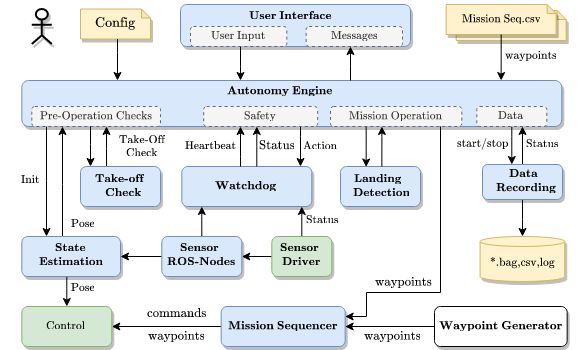

The diagram above was exported from draw.io. Its source (the exported page's mxGraphModel, read from the mxfile embedded in the PNG):
<mxGraphModel dx="2004" dy="1124" grid="1" gridSize="4" guides="1" tooltips="1" connect="1" arrows="1" fold="1" page="1" pageScale="1" pageWidth="850" pageHeight="1100" math="1" shadow="0">
  <root>
    <mxCell id="0" />
    <mxCell id="1" parent="0" />
    <mxCell id="2" value="" style="rounded=1;whiteSpace=wrap;html=1;fillColor=#dae8fc;strokeColor=#6c8ebf;shadow=1;fontStyle=1" vertex="1" parent="1">
      <mxGeometry x="470" y="730" width="80" height="40" as="geometry" />
    </mxCell>
    <mxCell id="3" style="edgeStyle=orthogonalEdgeStyle;rounded=0;orthogonalLoop=1;jettySize=auto;html=1;shadow=0;startArrow=none;startFill=0;endArrow=classic;endFill=1;" edge="1" source="5" target="36" parent="1">
      <mxGeometry relative="1" as="geometry" />
    </mxCell>
    <mxCell id="4" value="$$\text{commands}$$" style="edgeLabel;html=1;align=center;verticalAlign=middle;resizable=0;points=[];labelBackgroundColor=none;" vertex="1" connectable="0" parent="3">
      <mxGeometry x="-0.1873" relative="1" as="geometry">
        <mxPoint x="-1" y="-14" as="offset" />
      </mxGeometry>
    </mxCell>
    <mxCell id="5" value="$$\textbf{Mission Sequencer}$$" style="rounded=1;whiteSpace=wrap;html=1;fillColor=#dae8fc;strokeColor=#6c8ebf;shadow=1;fontStyle=1;fontSize=10;" vertex="1" parent="1">
      <mxGeometry x="350.66" y="870" width="124" height="40" as="geometry" />
    </mxCell>
    <mxCell id="6" value="" style="edgeStyle=orthogonalEdgeStyle;rounded=0;orthogonalLoop=1;jettySize=auto;html=1;startArrow=none;startFill=0;" edge="1" source="32" target="8" parent="1">
      <mxGeometry y="-40" relative="1" as="geometry">
        <mxPoint x="246.3200000000003" y="690" as="targetPoint" />
        <Array as="points">
          <mxPoint x="236" y="712" />
          <mxPoint x="236" y="712" />
        </Array>
        <mxPoint as="offset" />
      </mxGeometry>
    </mxCell>
    <mxCell id="7" value="$$\textbf{Watchdog}$$" style="rounded=1;whiteSpace=wrap;html=1;fillColor=#dae8fc;strokeColor=#6c8ebf;shadow=1;fontStyle=1;fontSize=10;" vertex="1" parent="1">
      <mxGeometry x="311.32" y="730" width="130" height="40" as="geometry" />
    </mxCell>
    <mxCell id="8" value="" style="rounded=1;whiteSpace=wrap;html=1;verticalAlign=top;fillColor=#dae8fc;strokeColor=#6c8ebf;shadow=1;fontStyle=1;horizontal=1;" vertex="1" parent="1">
      <mxGeometry x="151.32" y="644" width="540" height="46" as="geometry" />
    </mxCell>
    <mxCell id="9" value="$$\text{Init}$$" style="edgeStyle=orthogonalEdgeStyle;rounded=0;orthogonalLoop=1;jettySize=auto;html=1;startArrow=none;startFill=0;endArrow=classic;endFill=1;labelBackgroundColor=none;fontSize=10;" edge="1" source="10" target="31" parent="1">
      <mxGeometry x="-0.0182" y="-16" relative="1" as="geometry">
        <Array as="points">
          <mxPoint x="176" y="744" />
          <mxPoint x="176" y="744" />
        </Array>
        <mxPoint as="offset" />
      </mxGeometry>
    </mxCell>
    <mxCell id="10" value="$$\text{Pre-Operation Checks}$$" style="rounded=1;whiteSpace=wrap;html=1;align=center;fillColor=#f5f5f5;strokeColor=#666666;dashed=1;fontColor=#333333;fontSize=10;" vertex="1" parent="1">
      <mxGeometry x="161.32" y="670" width="128.68" height="20" as="geometry" />
    </mxCell>
    <mxCell id="11" value="$$\text{Mission Operation}$$" style="rounded=1;whiteSpace=wrap;html=1;align=center;fillColor=#f5f5f5;strokeColor=#666666;dashed=1;fontColor=#333333;fontSize=10;" vertex="1" parent="1">
      <mxGeometry x="460" y="670" width="131.32" height="20" as="geometry" />
    </mxCell>
    <mxCell id="12" value="" style="group;shadow=1;" vertex="1" connectable="0" parent="1">
      <mxGeometry x="575.66" y="564" width="130" height="55" as="geometry" />
    </mxCell>
    <mxCell id="13" value="Mission Seq.csv" style="shape=note;whiteSpace=wrap;html=1;backgroundOutline=1;darkOpacity=0.05;size=9;align=center;fillColor=#fff2cc;strokeColor=#d6b656;shadow=1;" vertex="1" parent="12">
      <mxGeometry x="10" y="10" width="110" height="30" as="geometry" />
    </mxCell>
    <mxCell id="14" value="$$\text{Mission Seq.csv}$$" style="shape=note;whiteSpace=wrap;html=1;backgroundOutline=1;darkOpacity=0.05;size=9;align=center;fillColor=#fff2cc;strokeColor=#d6b656;shadow=1;fontSize=10;" vertex="1" parent="12">
      <mxGeometry y="4" width="110" height="30" as="geometry" />
    </mxCell>
    <mxCell id="15" style="edgeStyle=orthogonalEdgeStyle;rounded=0;orthogonalLoop=1;jettySize=auto;html=1;shadow=0;startArrow=none;startFill=0;endArrow=classic;endFill=1;horizontal=1;" edge="1" parent="1" source="14" target="8">
      <mxGeometry relative="1" as="geometry">
        <Array as="points">
          <mxPoint x="641" y="644" />
          <mxPoint x="641" y="644" />
        </Array>
      </mxGeometry>
    </mxCell>
    <mxCell id="16" value="$$\text{waypoints}$$" style="edgeLabel;html=1;align=center;verticalAlign=middle;resizable=0;points=[];rotation=0;labelBackgroundColor=none;fontSize=10;" vertex="1" connectable="0" parent="15">
      <mxGeometry x="-0.0778" relative="1" as="geometry">
        <mxPoint x="29" as="offset" />
      </mxGeometry>
    </mxCell>
    <mxCell id="17" value="&lt;div&gt;$$\text{start/stop}$$&lt;/div&gt;" style="edgeStyle=orthogonalEdgeStyle;rounded=0;orthogonalLoop=1;jettySize=auto;html=1;shadow=0;startArrow=none;startFill=0;endArrow=classic;endFill=1;labelBackgroundColor=none;fontSize=10;" edge="1" source="18" target="71" parent="1">
      <mxGeometry x="-0.0526" y="-29" relative="1" as="geometry">
        <Array as="points">
          <mxPoint x="641" y="700" />
          <mxPoint x="641" y="700" />
        </Array>
        <mxPoint as="offset" />
      </mxGeometry>
    </mxCell>
    <mxCell id="18" value="$$\text{Data}$$" style="rounded=1;whiteSpace=wrap;html=1;align=center;fillColor=#f5f5f5;strokeColor=#666666;dashed=1;fontColor=#333333;fontSize=10;" vertex="1" parent="1">
      <mxGeometry x="606.32" y="670" width="70" height="20" as="geometry" />
    </mxCell>
    <mxCell id="19" value="$$\text{Heartbeat}$$" style="edgeStyle=orthogonalEdgeStyle;rounded=0;orthogonalLoop=1;jettySize=auto;html=1;fontSize=10;labelBackgroundColor=none;" edge="1" source="7" target="22" parent="1">
      <mxGeometry y="30" relative="1" as="geometry">
        <mxPoint x="336.12000000000006" y="730" as="sourcePoint" />
        <mxPoint x="336.12000000000006" y="690" as="targetPoint" />
        <Array as="points">
          <mxPoint x="370" y="720" />
          <mxPoint x="370" y="720" />
        </Array>
        <mxPoint as="offset" />
      </mxGeometry>
    </mxCell>
    <mxCell id="20" value="$$\text{Status}$$" style="edgeStyle=orthogonalEdgeStyle;rounded=0;orthogonalLoop=1;jettySize=auto;html=1;labelBackgroundColor=none;" edge="1" parent="1">
      <mxGeometry y="-20" relative="1" as="geometry">
        <mxPoint x="386.3199999999997" y="730" as="sourcePoint" />
        <mxPoint x="386.3199999999997" y="690" as="targetPoint" />
        <Array as="points">
          <mxPoint x="386" y="710" />
          <mxPoint x="386" y="710" />
        </Array>
        <mxPoint as="offset" />
      </mxGeometry>
    </mxCell>
    <mxCell id="21" value="$$\text{Action}$$" style="edgeStyle=orthogonalEdgeStyle;rounded=0;orthogonalLoop=1;jettySize=auto;html=1;endArrow=none;endFill=0;startArrow=classic;startFill=1;labelBackgroundColor=none;fontSize=10;" edge="1" source="7" target="22" parent="1">
      <mxGeometry y="-20" relative="1" as="geometry">
        <mxPoint x="426.3199999999999" y="730" as="sourcePoint" />
        <mxPoint x="426.3199999999999" y="690" as="targetPoint" />
        <Array as="points">
          <mxPoint x="430" y="700" />
          <mxPoint x="430" y="700" />
        </Array>
        <mxPoint as="offset" />
      </mxGeometry>
    </mxCell>
    <mxCell id="22" value="$$\text{Safety}$$" style="rounded=1;whiteSpace=wrap;html=1;align=center;fillColor=#f5f5f5;strokeColor=#666666;dashed=1;fontColor=#333333;fontSize=10;" vertex="1" parent="1">
      <mxGeometry x="333.16" y="670" width="114" height="20" as="geometry" />
    </mxCell>
    <mxCell id="23" style="edgeStyle=orthogonalEdgeStyle;rounded=0;orthogonalLoop=1;jettySize=auto;html=1;startArrow=none;startFill=0;endArrow=classic;endFill=1;shadow=0;" edge="1" source="25" target="28" parent="1">
      <mxGeometry relative="1" as="geometry" />
    </mxCell>
    <mxCell id="24" value="&lt;div style=&quot;font-size: 10px;&quot;&gt;$$\text{Status}$$&lt;/div&gt;" style="edgeStyle=orthogonalEdgeStyle;rounded=0;orthogonalLoop=1;jettySize=auto;html=1;startArrow=none;startFill=0;endArrow=classic;endFill=1;shadow=0;labelBackgroundColor=none;fontSize=10;" edge="1" source="25" target="7" parent="1">
      <mxGeometry x="0.0667" y="-21" relative="1" as="geometry">
        <Array as="points">
          <mxPoint x="431.32" y="780" />
          <mxPoint x="431.32" y="780" />
        </Array>
        <mxPoint as="offset" />
      </mxGeometry>
    </mxCell>
    <mxCell id="25" value="" style="rounded=1;whiteSpace=wrap;html=1;fillColor=#d5e8d4;strokeColor=#82b366;shadow=1;" vertex="1" parent="1">
      <mxGeometry x="401.32" y="800" width="60" height="40" as="geometry" />
    </mxCell>
    <mxCell id="26" style="edgeStyle=orthogonalEdgeStyle;rounded=0;orthogonalLoop=1;jettySize=auto;html=1;startArrow=none;startFill=0;endArrow=classic;endFill=1;shadow=0;" edge="1" source="28" target="7" parent="1">
      <mxGeometry relative="1" as="geometry">
        <Array as="points">
          <mxPoint x="331.32" y="780" />
          <mxPoint x="331.32" y="780" />
        </Array>
      </mxGeometry>
    </mxCell>
    <mxCell id="27" style="edgeStyle=orthogonalEdgeStyle;rounded=0;orthogonalLoop=1;jettySize=auto;html=1;startArrow=none;startFill=0;endArrow=classic;endFill=1;shadow=0;" edge="1" source="28" target="31" parent="1">
      <mxGeometry relative="1" as="geometry" />
    </mxCell>
    <mxCell id="28" value="" style="rounded=1;whiteSpace=wrap;html=1;fillColor=#dae8fc;strokeColor=#6c8ebf;shadow=1;" vertex="1" parent="1">
      <mxGeometry x="291.32" y="800" width="80" height="40" as="geometry" />
    </mxCell>
    <mxCell id="29" value="&lt;div style=&quot;font-size: 10px;&quot;&gt;$$\text{Pose}$$&lt;/div&gt;" style="edgeStyle=orthogonalEdgeStyle;rounded=0;orthogonalLoop=1;jettySize=auto;html=1;startArrow=none;startFill=0;endArrow=classic;endFill=1;labelBackgroundColor=none;fontSize=10;" edge="1" source="31" target="10" parent="1">
      <mxGeometry x="-0.7818" y="-20" relative="1" as="geometry">
        <Array as="points">
          <mxPoint x="192" y="748" />
          <mxPoint x="192" y="748" />
        </Array>
        <mxPoint as="offset" />
      </mxGeometry>
    </mxCell>
    <mxCell id="30" value="$$\text{Pose}$$" style="edgeStyle=orthogonalEdgeStyle;rounded=0;orthogonalLoop=1;jettySize=auto;html=1;shadow=0;startArrow=none;startFill=0;endArrow=classic;endFill=1;fontSize=10;labelBackgroundColor=none;" edge="1" source="31" target="36" parent="1">
      <mxGeometry x="-0.2" y="16" relative="1" as="geometry">
        <Array as="points">
          <mxPoint x="196.32" y="850" />
          <mxPoint x="196.32" y="850" />
        </Array>
        <mxPoint as="offset" />
      </mxGeometry>
    </mxCell>
    <mxCell id="31" value="" style="rounded=1;whiteSpace=wrap;html=1;fillColor=#dae8fc;strokeColor=#6c8ebf;shadow=1;" vertex="1" parent="1">
      <mxGeometry x="151.32" y="800" width="98.68" height="40" as="geometry" />
    </mxCell>
    <mxCell id="32" value="" style="rounded=1;whiteSpace=wrap;html=1;fillColor=#dae8fc;strokeColor=#6c8ebf;shadow=1;fontStyle=1" vertex="1" parent="1">
      <mxGeometry x="210" y="730" width="80" height="40" as="geometry" />
    </mxCell>
    <mxCell id="33" value="" style="edgeStyle=orthogonalEdgeStyle;rounded=0;orthogonalLoop=1;jettySize=auto;html=1;startArrow=none;startFill=0;" edge="1" parent="1">
      <mxGeometry y="-20" relative="1" as="geometry">
        <mxPoint x="511.3499999999999" y="730" as="sourcePoint" />
        <mxPoint x="511.3499999999999" y="690" as="targetPoint" />
        <Array as="points">
          <mxPoint x="511.52000000000004" y="700" />
          <mxPoint x="511.52000000000004" y="700" />
        </Array>
        <mxPoint as="offset" />
      </mxGeometry>
    </mxCell>
    <mxCell id="34" style="edgeStyle=orthogonalEdgeStyle;rounded=0;orthogonalLoop=1;jettySize=auto;html=1;shadow=0;startArrow=none;startFill=0;endArrow=classic;endFill=1;" edge="1" source="8" target="5" parent="1">
      <mxGeometry relative="1" as="geometry">
        <mxPoint x="641.15" y="950" as="sourcePoint" />
        <mxPoint x="641.15" y="710" as="targetPoint" />
        <Array as="points">
          <mxPoint x="570" y="856" />
          <mxPoint x="496" y="856" />
          <mxPoint x="496" y="880" />
        </Array>
      </mxGeometry>
    </mxCell>
    <mxCell id="35" value="$$\text{waypoints}$$" style="edgeLabel;html=1;align=center;verticalAlign=middle;resizable=0;points=[];rotation=0;labelBackgroundColor=none;" vertex="1" connectable="0" parent="34">
      <mxGeometry x="-0.0778" relative="1" as="geometry">
        <mxPoint x="-38" y="23" as="offset" />
      </mxGeometry>
    </mxCell>
    <mxCell id="36" value="$$\text{Control}$$" style="rounded=1;whiteSpace=wrap;html=1;fillColor=#d5e8d4;strokeColor=#82b366;shadow=1;fontSize=10;" vertex="1" parent="1">
      <mxGeometry x="151.32" y="870" width="90" height="40" as="geometry" />
    </mxCell>
    <mxCell id="37" value="&lt;div style=&quot;font-size: 10px;&quot;&gt;$$\text{Status}$$&lt;/div&gt;" style="edgeStyle=orthogonalEdgeStyle;rounded=0;orthogonalLoop=1;jettySize=auto;html=1;shadow=0;startArrow=none;startFill=0;endArrow=classic;endFill=1;labelBackgroundColor=none;fontSize=10;" edge="1" source="71" parent="1">
      <mxGeometry x="0.0526" y="-20" relative="1" as="geometry">
        <Array as="points">
          <mxPoint x="646" y="740" />
          <mxPoint x="646" y="740" />
        </Array>
        <mxPoint x="652" y="690" as="targetPoint" />
        <mxPoint as="offset" />
      </mxGeometry>
    </mxCell>
    <mxCell id="38" style="edgeStyle=orthogonalEdgeStyle;rounded=0;orthogonalLoop=1;jettySize=auto;html=1;shadow=0;startArrow=none;startFill=0;endArrow=classic;endFill=1;" edge="1" source="71" target="39" parent="1">
      <mxGeometry relative="1" as="geometry">
        <Array as="points" />
      </mxGeometry>
    </mxCell>
    <mxCell id="39" value="$$\text{*.bag,csv,log}$$" style="shape=cylinder3;whiteSpace=wrap;html=1;boundedLbl=1;backgroundOutline=1;size=4.999999999999943;shadow=1;strokeColor=#d6b656;fillColor=#fff2cc;align=center;fontSize=10;" vertex="1" parent="1">
      <mxGeometry x="609.59" y="800" width="84.67" height="45" as="geometry" />
    </mxCell>
    <mxCell id="40" value="$$\text{Config}$$" style="shape=note;whiteSpace=wrap;html=1;backgroundOutline=1;darkOpacity=0.05;size=9;align=center;fillColor=#fff2cc;strokeColor=#d6b656;shadow=1;" vertex="1" parent="1">
      <mxGeometry x="210" y="572.5" width="70" height="30" as="geometry" />
    </mxCell>
    <mxCell id="41" style="edgeStyle=orthogonalEdgeStyle;rounded=0;orthogonalLoop=1;jettySize=auto;html=1;shadow=0;startArrow=none;startFill=0;endArrow=classic;endFill=1;strokeWidth=1;" edge="1" source="42" target="8" parent="1">
      <mxGeometry relative="1" as="geometry">
        <mxPoint x="371.3342857142856" y="640" as="targetPoint" />
        <Array as="points">
          <mxPoint x="370" y="630" />
          <mxPoint x="370" y="630" />
        </Array>
      </mxGeometry>
    </mxCell>
    <mxCell id="42" value="" style="rounded=1;whiteSpace=wrap;html=1;fillColor=#dae8fc;strokeColor=#6c8ebf;shadow=1;" vertex="1" parent="1">
      <mxGeometry x="310" y="568" width="230" height="42" as="geometry" />
    </mxCell>
    <mxCell id="43" value="" style="html=1;outlineConnect=0;whiteSpace=wrap;verticalLabelPosition=bottom;verticalAlign=top;align=center;shape=mxgraph.archimate3.actor;shadow=1;strokeWidth=2;" vertex="1" parent="1">
      <mxGeometry x="161.32" y="572.5" width="20" height="35" as="geometry" />
    </mxCell>
    <mxCell id="44" style="edgeStyle=orthogonalEdgeStyle;rounded=0;orthogonalLoop=1;jettySize=auto;html=1;shadow=0;startArrow=none;startFill=0;endArrow=classic;endFill=1;strokeWidth=1;" edge="1" source="40" target="8" parent="1">
      <mxGeometry relative="1" as="geometry">
        <mxPoint x="238.82" y="610" as="sourcePoint" />
        <mxPoint x="268.8199999999999" y="640" as="targetPoint" />
        <Array as="points">
          <mxPoint x="247" y="616" />
          <mxPoint x="247" y="616" />
        </Array>
      </mxGeometry>
    </mxCell>
    <mxCell id="45" value="&lt;div&gt;&lt;span style=&quot;font-size: 10px&quot;&gt;$$\textbf{Autonomy Engine}$$&lt;/span&gt;&lt;/div&gt;" style="text;html=1;strokeColor=none;fillColor=none;align=center;verticalAlign=middle;whiteSpace=wrap;rounded=0;fontStyle=0;fontSize=10;" vertex="1" parent="1">
      <mxGeometry x="350" y="645" width="120" height="20" as="geometry" />
    </mxCell>
    <mxCell id="46" style="edgeStyle=orthogonalEdgeStyle;rounded=0;orthogonalLoop=1;jettySize=auto;html=1;shadow=0;startArrow=none;startFill=0;endArrow=classic;endFill=1;strokeWidth=1;" edge="1" source="8" target="42" parent="1">
      <mxGeometry relative="1" as="geometry">
        <mxPoint x="381.33428571428567" y="650" as="targetPoint" />
        <Array as="points">
          <mxPoint x="480" y="630" />
          <mxPoint x="480" y="630" />
        </Array>
        <mxPoint x="381.8285714285714" y="620" as="sourcePoint" />
      </mxGeometry>
    </mxCell>
    <mxCell id="47" value="" style="group;fontSize=10;" vertex="1" connectable="0" parent="1">
      <mxGeometry x="160" y="802" width="78.58000000000001" height="34" as="geometry" />
    </mxCell>
    <mxCell id="48" value="$$\textbf{State}$$" style="text;html=1;strokeColor=none;fillColor=none;align=center;verticalAlign=middle;whiteSpace=wrap;rounded=0;fontSize=10;" vertex="1" parent="47">
      <mxGeometry x="3.15" width="75" height="20" as="geometry" />
    </mxCell>
    <mxCell id="49" value="$$\textbf{Estimation}$$" style="text;html=1;strokeColor=none;fillColor=none;align=center;verticalAlign=middle;whiteSpace=wrap;rounded=0;fontSize=10;" vertex="1" parent="47">
      <mxGeometry x="2.730000000000018" y="14" width="75.85" height="20" as="geometry" />
    </mxCell>
    <mxCell id="50" value="" style="group;fontSize=10;" vertex="1" connectable="0" parent="1">
      <mxGeometry x="470" y="733" width="78.58000000000001" height="34" as="geometry" />
    </mxCell>
    <mxCell id="51" value="$$\textbf{Landing}$$" style="text;html=1;strokeColor=none;fillColor=none;align=center;verticalAlign=middle;whiteSpace=wrap;rounded=0;fontSize=10;" vertex="1" parent="50">
      <mxGeometry width="75" height="20" as="geometry" />
    </mxCell>
    <mxCell id="52" value="$$\textbf{Detection}$$" style="text;html=1;strokeColor=none;fillColor=none;align=center;verticalAlign=middle;whiteSpace=wrap;rounded=0;fontSize=10;" vertex="1" parent="50">
      <mxGeometry x="2.730000000000018" y="14" width="75.85" height="20" as="geometry" />
    </mxCell>
    <mxCell id="53" value="&lt;span style=&quot;font-size: 11px&quot;&gt;$$\text{waypoints}$$&lt;/span&gt;" style="text;html=1;strokeColor=none;fillColor=none;align=center;verticalAlign=middle;whiteSpace=wrap;rounded=0;labelBackgroundColor=none;fontSize=10;" vertex="1" parent="1">
      <mxGeometry x="272.31" y="890" width="68.35" height="20" as="geometry" />
    </mxCell>
    <mxCell id="54" value="" style="group;fontSize=10;" vertex="1" connectable="0" parent="1">
      <mxGeometry x="212" y="733" width="79" height="34" as="geometry" />
    </mxCell>
    <mxCell id="55" value="$$\textbf{Take-off}$$" style="text;html=1;strokeColor=none;fillColor=none;align=center;verticalAlign=middle;whiteSpace=wrap;rounded=0;fontSize=10;" vertex="1" parent="54">
      <mxGeometry width="75.4008653601425" height="20" as="geometry" />
    </mxCell>
    <mxCell id="56" value="$$\textbf{Check}$$" style="text;html=1;strokeColor=none;fillColor=none;align=center;verticalAlign=middle;whiteSpace=wrap;rounded=0;fontSize=10;" vertex="1" parent="54">
      <mxGeometry x="2.7445914991092053" y="14" width="76.25540850089078" height="20" as="geometry" />
    </mxCell>
    <mxCell id="57" value="" style="group;fontSize=10;" vertex="1" connectable="0" parent="1">
      <mxGeometry x="292" y="802" width="78.58000000000001" height="34" as="geometry" />
    </mxCell>
    <mxCell id="58" value="$$\textbf{Sensor}$$" style="text;html=1;strokeColor=none;fillColor=none;align=center;verticalAlign=middle;whiteSpace=wrap;rounded=0;fontSize=10;" vertex="1" parent="57">
      <mxGeometry width="75" height="20" as="geometry" />
    </mxCell>
    <mxCell id="59" value="$$\textbf{ROS-Nodes}$$" style="text;html=1;strokeColor=none;fillColor=none;align=center;verticalAlign=middle;whiteSpace=wrap;rounded=0;fontSize=10;" vertex="1" parent="57">
      <mxGeometry x="1.370000000000018" y="14" width="75.85" height="20" as="geometry" />
    </mxCell>
    <mxCell id="60" value="" style="group;fontSize=10;" vertex="1" connectable="0" parent="1">
      <mxGeometry x="392" y="802" width="78.58000000000001" height="34" as="geometry" />
    </mxCell>
    <mxCell id="61" value="$$\textbf{Sensor}$$" style="text;html=1;strokeColor=none;fillColor=none;align=center;verticalAlign=middle;whiteSpace=wrap;rounded=0;fontSize=10;" vertex="1" parent="60">
      <mxGeometry width="75" height="20" as="geometry" />
    </mxCell>
    <mxCell id="62" value="$$\textbf{Driver}$$" style="text;html=1;strokeColor=none;fillColor=none;align=center;verticalAlign=middle;whiteSpace=wrap;rounded=0;fontSize=10;" vertex="1" parent="60">
      <mxGeometry y="14" width="78.58" height="20" as="geometry" />
    </mxCell>
    <mxCell id="63" value="$$\text{User Input}$$" style="rounded=1;whiteSpace=wrap;html=1;align=center;fillColor=#f5f5f5;strokeColor=#666666;dashed=1;fontColor=#333333;fontSize=10;" vertex="1" parent="1">
      <mxGeometry x="320" y="590" width="96.32" height="20" as="geometry" />
    </mxCell>
    <mxCell id="64" value="$$\text{Messages}$$" style="rounded=1;whiteSpace=wrap;html=1;align=center;fillColor=#f5f5f5;strokeColor=#666666;dashed=1;fontColor=#333333;fontSize=10;" vertex="1" parent="1">
      <mxGeometry x="435.65999999999997" y="590" width="96.32" height="20" as="geometry" />
    </mxCell>
    <mxCell id="65" value="$$\textbf{User Interface}$$" style="text;html=1;strokeColor=none;fillColor=none;align=center;verticalAlign=middle;whiteSpace=wrap;rounded=0;fontSize=10;" vertex="1" parent="1">
      <mxGeometry x="330.98999999999995" y="570" width="179.34" height="20" as="geometry" />
    </mxCell>
    <mxCell id="66" value="" style="edgeStyle=orthogonalEdgeStyle;rounded=0;orthogonalLoop=1;jettySize=auto;html=1;endArrow=none;endFill=0;startArrow=classic;startFill=1;" edge="1" source="32" target="10" parent="1">
      <mxGeometry x="0.0044" y="-44" relative="1" as="geometry">
        <mxPoint x="255.45999999999992" y="730" as="sourcePoint" />
        <mxPoint x="255.45999999999992" y="690" as="targetPoint" />
        <Array as="points">
          <mxPoint x="220" y="708" />
          <mxPoint x="220" y="708" />
        </Array>
        <mxPoint x="1" as="offset" />
      </mxGeometry>
    </mxCell>
    <mxCell id="67" value="" style="group;fontSize=10;" vertex="1" connectable="0" parent="1">
      <mxGeometry x="252" y="694" width="40" height="33" as="geometry" />
    </mxCell>
    <mxCell id="68" value="$$\text{Take-Off}$$" style="text;html=1;strokeColor=none;fillColor=none;align=center;verticalAlign=middle;whiteSpace=wrap;rounded=0;labelBackgroundColor=none;fontSize=10;" vertex="1" parent="67">
      <mxGeometry width="40" height="20" as="geometry" />
    </mxCell>
    <mxCell id="69" value="$$\text{Check}$$" style="text;html=1;strokeColor=none;fillColor=none;align=center;verticalAlign=middle;whiteSpace=wrap;rounded=0;labelBackgroundColor=none;fontSize=10;" vertex="1" parent="67">
      <mxGeometry y="13" width="40" height="20" as="geometry" />
    </mxCell>
    <mxCell id="70" value="" style="group" vertex="1" connectable="0" parent="1">
      <mxGeometry x="611.9999999999999" y="728" width="82.2600000000001" height="35" as="geometry" />
    </mxCell>
    <mxCell id="71" value="" style="rounded=1;whiteSpace=wrap;html=1;fillColor=#dae8fc;strokeColor=#6c8ebf;shadow=1;" vertex="1" parent="70">
      <mxGeometry width="80" height="35" as="geometry" />
    </mxCell>
    <mxCell id="72" value="" style="group;fontSize=10;" vertex="1" connectable="0" parent="70">
      <mxGeometry x="3.6800000000000637" width="78.58000000000001" height="34" as="geometry" />
    </mxCell>
    <mxCell id="73" value="$$\textbf{Data}$$" style="text;html=1;strokeColor=none;fillColor=none;align=center;verticalAlign=middle;whiteSpace=wrap;rounded=0;fontSize=10;" vertex="1" parent="72">
      <mxGeometry width="75" height="20" as="geometry" />
    </mxCell>
    <mxCell id="74" value="$$\textbf{Recording}$$" style="text;html=1;strokeColor=none;fillColor=none;align=center;verticalAlign=middle;whiteSpace=wrap;rounded=0;fontSize=10;" vertex="1" parent="72">
      <mxGeometry x="2.730000000000018" y="14" width="75.85" height="20" as="geometry" />
    </mxCell>
    <mxCell id="75" style="edgeStyle=orthogonalEdgeStyle;rounded=0;orthogonalLoop=1;jettySize=auto;html=1;labelBackgroundColor=none;fontSize=10;startArrow=none;startFill=0;" edge="1" source="76" target="5" parent="1">
      <mxGeometry relative="1" as="geometry" />
    </mxCell>
    <mxCell id="76" value="&lt;div&gt;$$\textbf{Waypoint Generator}$$&lt;/div&gt;" style="rounded=1;whiteSpace=wrap;html=1;shadow=1;fontStyle=1;fontSize=10;" vertex="1" parent="1">
      <mxGeometry x="564" y="870" width="132.67" height="40" as="geometry" />
    </mxCell>
    <mxCell id="77" value="&lt;span style=&quot;font-size: 11px&quot;&gt;$$\text{waypoints}$$&lt;/span&gt;" style="text;html=1;strokeColor=none;fillColor=none;align=center;verticalAlign=middle;whiteSpace=wrap;rounded=0;labelBackgroundColor=none;fontSize=10;" vertex="1" parent="1">
      <mxGeometry x="488.00000000000006" y="890" width="68.35" height="20" as="geometry" />
    </mxCell>
    <mxCell id="78" value="" style="edgeStyle=orthogonalEdgeStyle;rounded=0;orthogonalLoop=1;jettySize=auto;html=1;endArrow=none;endFill=0;startArrow=classic;startFill=1;exitX=0.375;exitY=0;exitDx=0;exitDy=0;exitPerimeter=0;" edge="1" parent="1">
      <mxGeometry x="0.0044" y="-44" relative="1" as="geometry">
        <mxPoint x="495.6500000000001" y="730.5" as="sourcePoint" />
        <mxPoint x="495.64999999999964" y="690.5" as="targetPoint" />
        <Array as="points">
          <mxPoint x="495.65" y="700.5" />
          <mxPoint x="495.65" y="700.5" />
        </Array>
        <mxPoint x="1" as="offset" />
      </mxGeometry>
    </mxCell>
  </root>
</mxGraphModel>